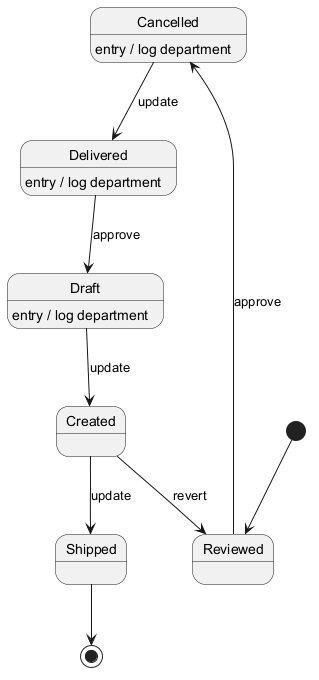

The diagram above was rendered by PlantUML. Its source (embedded in the PNG):
@startuml
skinparam backgroundColor #FFFFFF
skinparam classBackgroundColor #E8F4FA
skinparam classBorderColor #2C7DA0
[*] --> Reviewed
Reviewed --> Cancelled : approve
Cancelled --> Delivered : update
Cancelled : entry / log department
Delivered --> Draft : approve
Delivered : entry / log department
Draft --> Created : update
Draft : entry / log department
Created --> Shipped : update
Created --> Reviewed : revert
Shipped --> [*]
@enduml